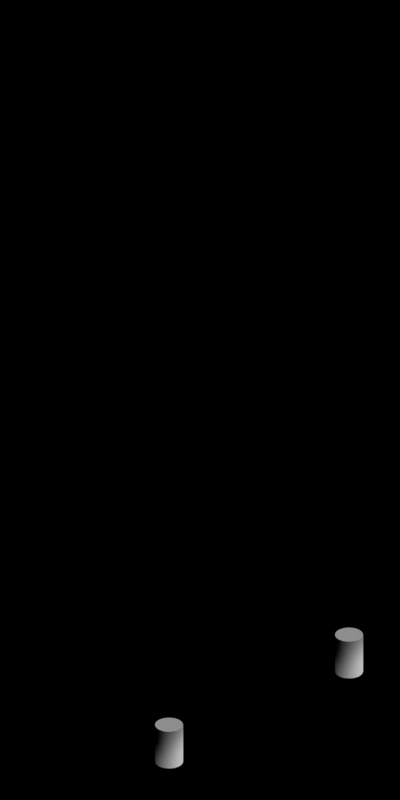 # Source: bridge_supports_wood.blend  (saved by Blender 2.63.0; exported with 4.5.12 LTS)
import bpy
from mathutils import Matrix  # noqa: F401  (used for matrix-valued properties, if any)

bpy.ops.wm.read_factory_settings(use_empty=True)
scene = bpy.context.scene
scene.name = 'Scene'

# ---- collections
col_collection_1 = bpy.data.collections.new('Collection 1'); scene.collection.children.link(col_collection_1)
col_collection_2 = bpy.data.collections.new('Collection 2'); scene.collection.children.link(col_collection_2)

# ---- materials (node trees are filled in below, after node groups)
mat_toyland_pink = bpy.data.materials.new('Toyland_Pink')
mat_wood_fresh = bpy.data.materials.new('Wood_Fresh')

# ---- material node trees

# ---- world
world_world = bpy.data.worlds.new('World'); scene.world = world_world
world_world.color = (0.0, 0.0, 0.0)
world_world.use_sun_shadow = False
world_world.sun_shadow_jitter_overblur = 0.0
world_world.cycles.sampling_method = 'MANUAL'
world_world.cycles.sample_map_resolution = 256
world_world.light_settings.ao_factor = 0.5

# ---- cameras
cam_camera = bpy.data.cameras.new('Camera')
cam_camera.type = 'ORTHO'
cam_camera.clip_end = 100.0
cam_camera.lens = 35.0
cam_camera.sensor_width = 32.0
cam_camera.sensor_height = 18.0
cam_camera.ortho_scale = 5.656
cam_camera.dof.focus_distance = 0.0
cam_camera.dof.aperture_fstop = 128.0

# ---- lights
light_lamp = bpy.data.lights.new('Lamp', 'SUN')
light_lamp.transmission_factor = 0.0
light_lamp.cutoff_distance = 30.0
light_lamp.use_shadow = False
light_lamp.angle = 1.571
light_lamp.energy = 1.0
light_lamp.shadow_buffer_clip_start = 1.001
light_lamp.shadow_soft_size = 1.0
light_lamp.shadow_cascade_max_distance = 1000.0
light_lamp.cycles.use_multiple_importance_sampling = False
light_lamp_001 = bpy.data.lights.new('Lamp.001', 'SUN')
light_lamp_001.transmission_factor = 0.0
light_lamp_001.cutoff_distance = 30.0
light_lamp_001.angle = 1.571
light_lamp_001.energy = 1.0
light_lamp_001.shadow_buffer_clip_start = 1.001
light_lamp_001.shadow_soft_size = 1.0
light_lamp_001.shadow_cascade_max_distance = 1000.0
light_lamp_001.cycles.use_multiple_importance_sampling = False

# ---- meshes
me_cylinder_001 = bpy.data.meshes.new('Cylinder.001')
me_cylinder_001.from_pydata([(-4.284e-07, 0.8, -3.0), (-1.558e-07, 0.8, 9.537e-07), (0.3061, 0.7391, -3.0), (0.3061, 0.7391, 9.537e-07), (0.5657, 0.5657, -3.0), (0.5657, 0.5657, 9.537e-07), (0.7391, 0.3061, -3.0), (0.7391, 0.3061, 9.537e-07), (0.8, 2.606e-07, -3.0), (0.8, 7.252e-08, 9.537e-07), (0.7391, -0.3061, -3.0), (0.7391, -0.3061, 9.537e-07), (0.5657, -0.5657, -3.0), (0.5657, -0.5657, 9.537e-07), (0.3061, -0.7391, -3.0), (0.3061, -0.7391, 9.537e-07), (-3.076e-07, -0.8, -3.0), (-3.497e-08, -0.8, 9.537e-07), (-0.3061, -0.7391, -3.0), (-0.3061, -0.7391, 9.537e-07), (-0.5657, -0.5657, -3.0), (-0.5657, -0.5657, 9.537e-07), (-0.7391, -0.3061, -3.0), (-0.7391, -0.3061, 9.537e-07), (-0.8, 3.051e-07, -3.0), (-0.8, 1.17e-07, 9.537e-07), (-0.7391, 0.3061, -3.0), (-0.7391, 0.3061, 9.537e-07), (-0.5657, 0.5657, -3.0), (-0.5657, 0.5657, 9.537e-07), (-0.3061, 0.7391, -3.0), (-0.3061, 0.7391, 9.537e-07), (-3.894e-07, 1.0, -3.0), (-1.947e-07, 1.0, 9.537e-07), (0.3827, 0.9239, -3.0), (0.3827, 0.9239, 9.537e-07), (0.7071, 0.7071, -3.0), (0.7071, 0.7071, 9.537e-07), (0.9239, 0.3827, -3.0), (0.9239, 0.3827, 9.537e-07), (1.0, 2.25e-07, -3.0), (1.0, 9.065e-08, 9.537e-07), (0.9239, -0.3827, -3.0), (0.9239, -0.3827, 9.537e-07), (0.7071, -0.7071, -3.0), (0.7071, -0.7071, 9.537e-07), (0.3827, -0.9239, -3.0), (0.3827, -0.9239, 9.537e-07), (-2.384e-07, -1.0, -3.0), (-4.371e-08, -1.0, 9.537e-07), (-0.3827, -0.9239, -3.0), (-0.3827, -0.9239, 9.537e-07), (-0.7071, -0.7071, -3.0), (-0.7071, -0.7071, 9.537e-07), (-0.9239, -0.3827, -3.0), (-0.9239, -0.3827, 9.537e-07), (-1.0, 2.806e-07, -3.0), (-1.0, 1.463e-07, 9.537e-07), (-0.9239, 0.3827, -3.0), (-0.9239, 0.3827, 9.537e-07), (-0.7071, 0.7071, -3.0), (-0.7071, 0.7071, 9.537e-07), (-0.3827, 0.9239, -3.0), (-0.3827, 0.9239, 9.537e-07)], [], [(3, 5, 7, 9, 11, 13, 15, 17, 19, 21, 23, 25, 27, 29, 31, 1), (0, 30, 28, 26, 24, 22, 20, 18, 16, 14, 12, 10, 8, 6, 4, 2), (32, 33, 35, 34), (34, 35, 37, 36), (36, 37, 39, 38), (38, 39, 41, 40), (40, 41, 43, 42), (42, 43, 45, 44), (44, 45, 47, 46), (46, 47, 49, 48), (48, 49, 51, 50), (50, 51, 53, 52), (52, 53, 55, 54), (54, 55, 57, 56), (56, 57, 59, 58), (58, 59, 61, 60), (62, 63, 33, 32), (60, 61, 63, 62), (30, 0, 2, 4, 6, 8, 40, 38, 36, 34, 32, 62, 60, 58, 56, 24, 26, 28), (40, 8, 10, 12, 14, 16, 18, 20, 22, 24, 56, 54, 52, 50, 48, 46, 44, 42), (5, 3, 1, 31, 29, 27, 25, 57, 59, 61, 63, 33, 35, 37, 39, 41, 9, 7), (13, 11, 9, 41, 43, 45, 47, 49, 51, 53, 55, 57, 25, 23, 21, 19, 17, 15)])
me_cylinder_001.polygons.foreach_set('use_smooth', [0, 0, 1, 1, 1, 1, 1, 1, 1, 1, 1, 1, 1, 1, 1, 1, 1, 1, 0, 0, 0, 0])
me_cylinder_001.polygons.foreach_set('material_index', [1, 1, 0, 0, 0, 0, 0, 0, 0, 0, 0, 0, 0, 0, 0, 0, 0, 0, 0, 0, 0, 0])
me_cylinder_001.materials.append(mat_toyland_pink)
me_cylinder_001.materials.append(mat_wood_fresh)
me_cylinder_001.use_remesh_preserve_volume = False
me_cylinder_001.use_remesh_preserve_attributes = False
me_cylinder_001.use_mirror_vertex_groups = False
me_cylinder_001.update()

# ---- objects
ob_rotationcontrol = bpy.data.objects.new('RotationControl', None)
ob_cameratarget = bpy.data.objects.new('CameraTarget', None)
ob_camera = bpy.data.objects.new('Camera', cam_camera)
ob_lamp = bpy.data.objects.new('Lamp', light_lamp)
ob_cylinder_000 = bpy.data.objects.new('Cylinder.000', me_cylinder_001)
ob_lamp_001 = bpy.data.objects.new('Lamp.001', light_lamp_001)
ob_cylinder_003 = bpy.data.objects.new('Cylinder.003', me_cylinder_001)

# ---- transforms, parenting, visibility, modifiers, constraints
ob_rotationcontrol.location = (0.0, 0.0, 0.0)
ob_rotationcontrol.rotation_euler = (-1.49e-08, 1.49e-08, -18.85)
ob_rotationcontrol.empty_image_offset = (0.0, 0.0)
ob_rotationcontrol.lineart.crease_threshold = 0.0
ob_cameratarget.parent = ob_rotationcontrol
ob_cameratarget.location = (0.0, 0.0, 2.451)
ob_cameratarget.empty_image_offset = (0.0, 0.0)
ob_cameratarget.lineart.crease_threshold = 0.0
ob_camera.parent = ob_cameratarget
ob_camera.location = (2.0, 2.0, 1.634)
ob_camera.rotation_euler = (1.109, 0.01082, 0.8149)
ob_camera.lock_rotations_4d = False
ob_camera.empty_display_type = 'ARROWS'
ob_camera.color = (0.0, 0.0, 0.0, 0.0)
ob_camera.display_type = 'WIRE'
ob_camera.lineart.crease_threshold = 0.0
_c = ob_camera.constraints.new('TRACK_TO'); _c.name = 'TrackTo'
_c.target = ob_cameratarget
ob_lamp.parent = ob_rotationcontrol
ob_lamp.location = (-1.0, 2.0, 0.8)
ob_lamp.lock_rotations_4d = False
ob_lamp.empty_display_type = 'ARROWS'
ob_lamp.color = (0.0, 0.0, 0.0, 0.0)
ob_lamp.lineart.crease_threshold = 0.0
_c = ob_lamp.constraints.new('TRACK_TO'); _c.name = 'TrackTo'
_c.target = ob_rotationcontrol
ob_cylinder_000.location = (0.9, 0.59, 0.4083)
ob_cylinder_000.rotation_euler = (-4.371e-08, 7.55e-08, 1.571)
ob_cylinder_000.scale = (0.1, 0.1, 0.1)
ob_cylinder_000.lineart.crease_threshold = 0.0
ob_lamp_001.parent = ob_rotationcontrol
ob_lamp_001.location = (-1.0, 2.0, 2.0)
ob_lamp_001.lock_rotations_4d = False
ob_lamp_001.empty_display_type = 'ARROWS'
ob_lamp_001.color = (0.0, 0.0, 0.0, 0.0)
ob_lamp_001.lineart.crease_threshold = 0.0
_c = ob_lamp_001.constraints.new('TRACK_TO'); _c.name = 'TrackTo'
_c.target = ob_rotationcontrol
ob_cylinder_003.location = (-0.9, 0.59, 0.4083)
ob_cylinder_003.rotation_euler = (-4.371e-08, 7.55e-08, 1.571)
ob_cylinder_003.scale = (0.1, 0.1, 0.1)
ob_cylinder_003.lineart.crease_threshold = 0.0

# ---- collection membership
col_collection_1.objects.link(ob_rotationcontrol)
col_collection_1.objects.link(ob_cameratarget)
col_collection_1.objects.link(ob_camera)
col_collection_1.objects.link(ob_lamp)
col_collection_2.objects.link(ob_cylinder_000)
col_collection_2.objects.link(ob_lamp_001)
col_collection_2.objects.link(ob_cylinder_003)

# ---- scene / render settings (as saved in the file)
scene.camera = ob_camera
scene.frame_start = 1; scene.frame_end = 4; scene.frame_set(1)
scene.render.engine = 'BLENDER_EEVEE_NEXT'
scene.render.image_settings.compression = 90
scene.render.resolution_x = 256
scene.render.resolution_y = 512
scene.render.dither_intensity = 0.0
scene.render.bake_margin = 2
scene.render.bake_bias = 0.0
scene.cycles.use_denoising = False
scene.cycles.samples = 10
scene.cycles.sampling_pattern = 'TABULATED_SOBOL'
scene.cycles.light_sampling_threshold = 0.0
scene.cycles.use_adaptive_sampling = False
scene.cycles.use_light_tree = False
scene.cycles.blur_glossy = 0.0
scene.cycles.volume_bounces = 1
scene.cycles.pixel_filter_type = 'GAUSSIAN'
scene.cycles.sample_clamp_indirect = 0.0
scene.view_settings.view_transform = 'Standard'
bpy.context.view_layer.update()
